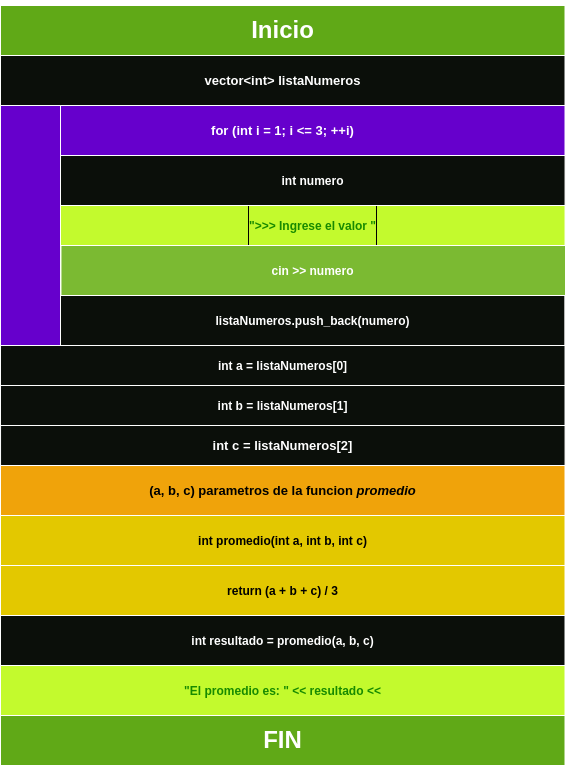

The diagram above was exported from draw.io. Its source (the exported page's mxGraphModel, read from the mxfile embedded in the PNG):
<mxGraphModel dx="1105" dy="1070" grid="1" gridSize="10" guides="1" tooltips="1" connect="1" arrows="1" fold="1" page="1" pageScale="1" pageWidth="850" pageHeight="1100" math="0" shadow="0">
  <root>
    <mxCell id="0" />
    <mxCell id="1" parent="0" />
    <mxCell id="3" value="&lt;h1&gt;Inicio&lt;/h1&gt;" style="rounded=0;whiteSpace=wrap;html=1;fillColor=#60a917;fontColor=#FFFFFF;strokeColor=#FFFFFF;" parent="1" vertex="1">
      <mxGeometry x="140" y="130" width="564.5" height="50" as="geometry" />
    </mxCell>
    <mxCell id="4" value="&lt;div style=&quot;line-height: 16px; font-size: 13px;&quot;&gt;&lt;span style=&quot;font-size: 13px;&quot;&gt;vector&lt;/span&gt;&lt;span style=&quot;font-size: 13px;&quot;&gt;&amp;lt;&lt;/span&gt;&lt;span style=&quot;font-size: 13px;&quot;&gt;int&lt;/span&gt;&lt;span style=&quot;font-size: 13px;&quot;&gt;&amp;gt;&lt;/span&gt; listaNumeros&lt;/div&gt;" style="rounded=0;whiteSpace=wrap;html=1;fillColor=#0B0F0A;fontColor=#FFFFFF;fontStyle=1;fontFamily=Helvetica;labelBackgroundColor=none;fontSize=13;strokeColor=#FFFFFF;" parent="1" vertex="1">
      <mxGeometry x="140" y="180" width="564.5" height="50" as="geometry" />
    </mxCell>
    <mxCell id="5" value="&lt;div style=&quot;line-height: 16px; font-size: 13px;&quot;&gt;&lt;span style=&quot;font-size: 13px;&quot;&gt;for&lt;/span&gt; (&lt;span style=&quot;font-size: 13px;&quot;&gt;int&lt;/span&gt; i &lt;span style=&quot;font-size: 13px;&quot;&gt;=&lt;/span&gt; &lt;span style=&quot;font-size: 13px;&quot;&gt;1&lt;/span&gt;; i &lt;span style=&quot;font-size: 13px;&quot;&gt;&amp;lt;=&lt;/span&gt; &lt;span style=&quot;font-size: 13px;&quot;&gt;3&lt;/span&gt;; &lt;span style=&quot;font-size: 13px;&quot;&gt;++&lt;/span&gt;i)&lt;/div&gt;" style="rounded=0;whiteSpace=wrap;html=1;fillColor=#6600CC;fontColor=#FFFFFF;fontStyle=1;fontFamily=Helvetica;labelBackgroundColor=none;fontSize=13;strokeColor=#FFFFFF;" parent="1" vertex="1">
      <mxGeometry x="140" y="230" width="564.5" height="50" as="geometry" />
    </mxCell>
    <mxCell id="34" value="" style="rounded=0;whiteSpace=wrap;html=1;labelBackgroundColor=none;labelBorderColor=default;strokeColor=#FFFFFF;strokeWidth=1;fontFamily=Helvetica;fontSize=13;fontColor=default;fillColor=#6600CC;direction=south;" parent="1" vertex="1">
      <mxGeometry x="140" y="230" width="60" height="240" as="geometry" />
    </mxCell>
    <mxCell id="8" value="&lt;h4 style=&quot;line-height: 16.8px;&quot;&gt;&lt;div style=&quot;line-height: 16px;&quot;&gt;&lt;span style=&quot;&quot;&gt;&quot;&amp;gt;&amp;gt;&amp;gt; Ingrese el valor &quot;&lt;/span&gt;&lt;/div&gt;&lt;/h4&gt;" style="rounded=0;whiteSpace=wrap;html=1;verticalAlign=middle;align=center;spacingLeft=0;fillColor=#C3FA2D;strokeColor=#FFFFFF;fontColor=#178A00;spacingTop=0;fontStyle=1;labelPosition=center;verticalLabelPosition=middle;spacing=0;labelBorderColor=default;fontFamily=Helvetica;labelBackgroundColor=none;container=0;" parent="1" vertex="1">
      <mxGeometry x="200" y="330" width="504.549509366637" height="40" as="geometry" />
    </mxCell>
    <mxCell id="9" value="&lt;h4&gt;&lt;div style=&quot;line-height: 16px;&quot;&gt;cin &lt;span style=&quot;&quot;&gt;&amp;gt;&amp;gt;&lt;/span&gt; numero&lt;/div&gt;&lt;/h4&gt;" style="rounded=0;whiteSpace=wrap;html=1;fillColor=#7BBA32;strokeColor=#FFFFFF;fillStyle=solid;fontColor=#FFFFFF;fontStyle=1;fontFamily=Helvetica;labelBackgroundColor=none;container=0;" parent="1" vertex="1">
      <mxGeometry x="200.45049063336307" y="370" width="504.549509366637" height="50" as="geometry" />
    </mxCell>
    <mxCell id="12" value="&lt;div style=&quot;font-size: 12px; line-height: 16px;&quot;&gt;listaNumeros.&lt;span style=&quot;&quot;&gt;push_back&lt;/span&gt;(numero)&lt;/div&gt;" style="rounded=0;whiteSpace=wrap;html=1;strokeWidth=1;strokeColor=#FFFFFF;fontSize=17;align=center;fillColor=#0B0F0A;fontColor=#FFFFFF;fontStyle=1;fontFamily=Helvetica;labelBackgroundColor=none;container=0;" parent="1" vertex="1">
      <mxGeometry x="200" y="420" width="504.549509366637" height="50" as="geometry" />
    </mxCell>
    <mxCell id="22" style="edgeStyle=none;html=1;exitX=0;exitY=0;exitDx=0;exitDy=0;entryX=0;entryY=1;entryDx=0;entryDy=0;endArrow=none;endFill=0;fontColor=#FFFFFF;fontStyle=1;fontFamily=Helvetica;labelBackgroundColor=none;strokeColor=#FFFFFF;" parent="1" source="12" target="12" edge="1">
      <mxGeometry relative="1" as="geometry" />
    </mxCell>
    <mxCell id="23" style="edgeStyle=none;html=1;exitX=1;exitY=0;exitDx=0;exitDy=0;entryX=1;entryY=1;entryDx=0;entryDy=0;endArrow=none;endFill=0;fontColor=#FFFFFF;fontStyle=1;fontFamily=Helvetica;labelBackgroundColor=none;fontSize=13;strokeColor=#FFFFFF;" parent="1" source="12" target="12" edge="1">
      <mxGeometry relative="1" as="geometry" />
    </mxCell>
    <mxCell id="6" value="&lt;div style=&quot;line-height: 16px;&quot;&gt;&lt;span style=&quot;&quot;&gt;int&lt;/span&gt; numero&lt;/div&gt;" style="rounded=0;whiteSpace=wrap;html=1;fillColor=#0B0F0A;fontColor=#FFFFFF;fontStyle=1;fontFamily=Helvetica;labelBackgroundColor=none;container=0;strokeColor=#FFFFFF;" parent="1" vertex="1">
      <mxGeometry x="200" y="280" width="504.549509366637" height="50" as="geometry" />
    </mxCell>
    <mxCell id="35" value="" style="group;fontColor=#FFFFFF;strokeColor=#FFFFFF;" parent="1" vertex="1" connectable="0">
      <mxGeometry x="140" y="470" width="564.55" height="120" as="geometry" />
    </mxCell>
    <mxCell id="31" value="&lt;div style=&quot;font-size: 13px; line-height: 16px;&quot;&gt;&lt;div style=&quot;font-size: 13px;&quot;&gt;&lt;span style=&quot;font-size: 13px;&quot;&gt;    &lt;/span&gt;&lt;span style=&quot;font-size: 13px;&quot;&gt;int&lt;/span&gt;&lt;span style=&quot;font-size: 13px;&quot;&gt;&amp;nbsp;c&lt;/span&gt;&lt;span style=&quot;font-size: 13px;&quot;&gt;&amp;nbsp;&lt;/span&gt;&lt;span style=&quot;font-size: 13px;&quot;&gt;=&lt;/span&gt;&lt;span style=&quot;font-size: 13px;&quot;&gt; &lt;/span&gt;&lt;span style=&quot;font-size: 13px;&quot;&gt;listaNumeros&lt;/span&gt;&lt;span style=&quot;font-size: 13px;&quot;&gt;[&lt;/span&gt;&lt;font style=&quot;font-size: 13px;&quot;&gt;2&lt;/font&gt;&lt;span style=&quot;font-size: 13px;&quot;&gt;]&lt;/span&gt;&lt;/div&gt;&lt;div style=&quot;font-size: 13px;&quot;&gt;&lt;span style=&quot;font-size: 13px;&quot;&gt;&lt;/span&gt;&lt;/div&gt;&lt;/div&gt;" style="rounded=0;whiteSpace=wrap;html=1;strokeWidth=1;fillColor=#0B0F0A;fontColor=#FFFFFF;fontStyle=1;fontFamily=Helvetica;labelBackgroundColor=none;fontSize=13;strokeColor=#FFFFFF;" parent="35" vertex="1">
      <mxGeometry x="0.05000000000001137" y="80" width="564.5" height="40" as="geometry" />
    </mxCell>
    <mxCell id="2" value="&lt;div style=&quot;font-size: 12px; line-height: 16px;&quot;&gt;&lt;div&gt;&lt;span style=&quot;&quot;&gt;    &lt;/span&gt;&lt;span style=&quot;&quot;&gt;int&lt;/span&gt;&lt;span style=&quot;&quot;&gt; &lt;/span&gt;&lt;span style=&quot;&quot;&gt;a&lt;/span&gt;&lt;span style=&quot;&quot;&gt; &lt;/span&gt;&lt;span style=&quot;&quot;&gt;=&lt;/span&gt;&lt;span style=&quot;&quot;&gt; &lt;/span&gt;&lt;span style=&quot;&quot;&gt;listaNumeros&lt;/span&gt;&lt;span style=&quot;&quot;&gt;[&lt;/span&gt;&lt;span style=&quot;&quot;&gt;0&lt;/span&gt;&lt;span style=&quot;&quot;&gt;]&lt;/span&gt;&lt;/div&gt;&lt;div&gt;&lt;span style=&quot;&quot;&gt;&lt;/span&gt;&lt;/div&gt;&lt;/div&gt;" style="rounded=0;whiteSpace=wrap;html=1;strokeWidth=1;fillColor=#0B0F0A;fontColor=#FFFFFF;fontStyle=1;fontFamily=Helvetica;labelBackgroundColor=none;container=0;strokeColor=#FFFFFF;" parent="35" vertex="1">
      <mxGeometry width="564.5" height="40" as="geometry" />
    </mxCell>
    <mxCell id="30" value="&lt;div style=&quot;font-size: 12px; line-height: 16px;&quot;&gt;&lt;div style=&quot;&quot;&gt;&lt;span style=&quot;&quot;&gt;    &lt;/span&gt;&lt;span style=&quot;&quot;&gt;int&lt;/span&gt;&lt;span style=&quot;&quot;&gt;&amp;nbsp;b&lt;/span&gt;&lt;span style=&quot;&quot;&gt;&amp;nbsp;&lt;/span&gt;&lt;span style=&quot;&quot;&gt;=&lt;/span&gt;&lt;span style=&quot;&quot;&gt; &lt;/span&gt;&lt;span style=&quot;&quot;&gt;listaNumeros&lt;/span&gt;&lt;span style=&quot;&quot;&gt;[&lt;/span&gt;&lt;font&gt;1&lt;/font&gt;&lt;span style=&quot;&quot;&gt;]&lt;/span&gt;&lt;/div&gt;&lt;div style=&quot;&quot;&gt;&lt;span style=&quot;&quot;&gt;&lt;/span&gt;&lt;/div&gt;&lt;/div&gt;" style="rounded=0;whiteSpace=wrap;html=1;strokeWidth=1;fillColor=#0B0F0A;fontColor=#FFFFFF;fontStyle=1;fontFamily=Helvetica;labelBackgroundColor=none;container=0;strokeColor=#FFFFFF;" parent="35" vertex="1">
      <mxGeometry y="40" width="564.5" height="40" as="geometry" />
    </mxCell>
    <mxCell id="36" style="edgeStyle=none;html=1;exitX=0;exitY=0;exitDx=0;exitDy=0;entryX=0;entryY=1;entryDx=0;entryDy=0;labelBackgroundColor=none;fontFamily=Helvetica;fontSize=13;fontColor=default;endArrow=none;endFill=0;strokeColor=#FFFFFF;" parent="1" source="2" target="34" edge="1">
      <mxGeometry relative="1" as="geometry" />
    </mxCell>
    <mxCell id="37" value="&lt;div style=&quot;line-height: 16px; font-size: 13px;&quot;&gt;(a, b, c) parametros de la funcion &lt;i&gt;promedio&lt;/i&gt;&lt;/div&gt;" style="rounded=0;whiteSpace=wrap;html=1;fillColor=#f0a30a;fontColor=#000000;fontStyle=1;fontFamily=Helvetica;labelBackgroundColor=none;fontSize=13;strokeColor=#FFFFFF;" parent="1" vertex="1">
      <mxGeometry x="140" y="590" width="564.5" height="50" as="geometry" />
    </mxCell>
    <mxCell id="38" value="&lt;div style=&quot;line-height: 16px; font-size: 13px;&quot;&gt;&lt;div style=&quot;font-size: 12px; line-height: 16px;&quot;&gt;&lt;span style=&quot;&quot;&gt;int&lt;/span&gt; &lt;span style=&quot;&quot;&gt;promedio&lt;/span&gt;(&lt;span style=&quot;&quot;&gt;int&lt;/span&gt;&lt;span style=&quot;&quot;&gt; &lt;/span&gt;&lt;span style=&quot;&quot;&gt;a&lt;/span&gt;,&lt;span style=&quot;&quot;&gt; &lt;/span&gt;&lt;span style=&quot;&quot;&gt;int&lt;/span&gt;&lt;span style=&quot;&quot;&gt; &lt;/span&gt;&lt;span style=&quot;&quot;&gt;b&lt;/span&gt;,&lt;span style=&quot;&quot;&gt; &lt;/span&gt;&lt;span style=&quot;&quot;&gt;int&lt;/span&gt;&lt;span style=&quot;&quot;&gt; &lt;/span&gt;&lt;span style=&quot;&quot;&gt;c&lt;/span&gt;)&lt;/div&gt;&lt;/div&gt;" style="rounded=0;whiteSpace=wrap;html=1;fillColor=#e3c800;fontColor=#000000;fontStyle=1;fontFamily=Helvetica;labelBackgroundColor=none;fontSize=13;strokeColor=#FFFFFF;" parent="1" vertex="1">
      <mxGeometry x="140" y="640" width="564.5" height="50" as="geometry" />
    </mxCell>
    <mxCell id="39" value="&lt;div style=&quot;line-height: 16px; font-size: 13px;&quot;&gt;&lt;div style=&quot;font-size: 12px; line-height: 16px;&quot;&gt;&lt;span style=&quot;&quot;&gt;return&lt;/span&gt; (&lt;span style=&quot;&quot;&gt;a&lt;/span&gt; &lt;span style=&quot;&quot;&gt;+&lt;/span&gt; &lt;span style=&quot;&quot;&gt;b&lt;/span&gt; &lt;span style=&quot;&quot;&gt;+&lt;/span&gt; &lt;span style=&quot;&quot;&gt;c&lt;/span&gt;) &lt;span style=&quot;&quot;&gt;/&lt;/span&gt; &lt;span style=&quot;&quot;&gt;3&lt;/span&gt;&lt;/div&gt;&lt;/div&gt;" style="rounded=0;whiteSpace=wrap;html=1;fillColor=#e3c800;fontColor=#000000;fontStyle=1;fontFamily=Helvetica;labelBackgroundColor=none;fontSize=13;strokeColor=#FFFFFF;" parent="1" vertex="1">
      <mxGeometry x="140" y="690" width="564.5" height="50" as="geometry" />
    </mxCell>
    <mxCell id="41" value="&lt;div style=&quot;line-height: 16px; font-size: 13px;&quot;&gt;&lt;div style=&quot;font-size: 12px; line-height: 16px;&quot;&gt;&lt;div style=&quot;line-height: 16px;&quot;&gt;&lt;span style=&quot;&quot;&gt;int&lt;/span&gt; resultado &lt;span style=&quot;&quot;&gt;=&lt;/span&gt; &lt;span style=&quot;&quot;&gt;promedio&lt;/span&gt;(a, b, c)&lt;/div&gt;&lt;/div&gt;&lt;/div&gt;" style="rounded=0;whiteSpace=wrap;html=1;fillColor=#0B0F0A;fontColor=#FFFFFF;fontStyle=1;fontFamily=Helvetica;labelBackgroundColor=none;fontSize=13;strokeColor=#FFFFFF;" parent="1" vertex="1">
      <mxGeometry x="140" y="740" width="564.5" height="50" as="geometry" />
    </mxCell>
    <mxCell id="42" value="&lt;div style=&quot;line-height: 16px; font-size: 13px;&quot;&gt;&lt;div style=&quot;font-size: 12px; line-height: 16px;&quot;&gt;&lt;div style=&quot;line-height: 16px;&quot;&gt;&lt;span style=&quot;&quot;&gt;&quot;El promedio es: &quot;&lt;/span&gt; &lt;span style=&quot;&quot;&gt;&amp;lt;&amp;lt;&lt;/span&gt; resultado &lt;span style=&quot;&quot;&gt;&amp;lt;&amp;lt;&lt;/span&gt;&lt;/div&gt;&lt;/div&gt;&lt;/div&gt;" style="rounded=0;whiteSpace=wrap;html=1;fillColor=#C3FA2D;fontColor=#178A00;fontStyle=1;fontFamily=Helvetica;labelBackgroundColor=none;fontSize=13;strokeColor=#FFFFFF;" parent="1" vertex="1">
      <mxGeometry x="140" y="790" width="564.5" height="50" as="geometry" />
    </mxCell>
    <mxCell id="43" value="&lt;h1&gt;FIN&lt;/h1&gt;" style="rounded=0;whiteSpace=wrap;html=1;fillColor=#60a917;fontColor=#FFFFFF;strokeColor=#FFFFFF;" parent="1" vertex="1">
      <mxGeometry x="140" y="840" width="564.5" height="50" as="geometry" />
    </mxCell>
  </root>
</mxGraphModel>